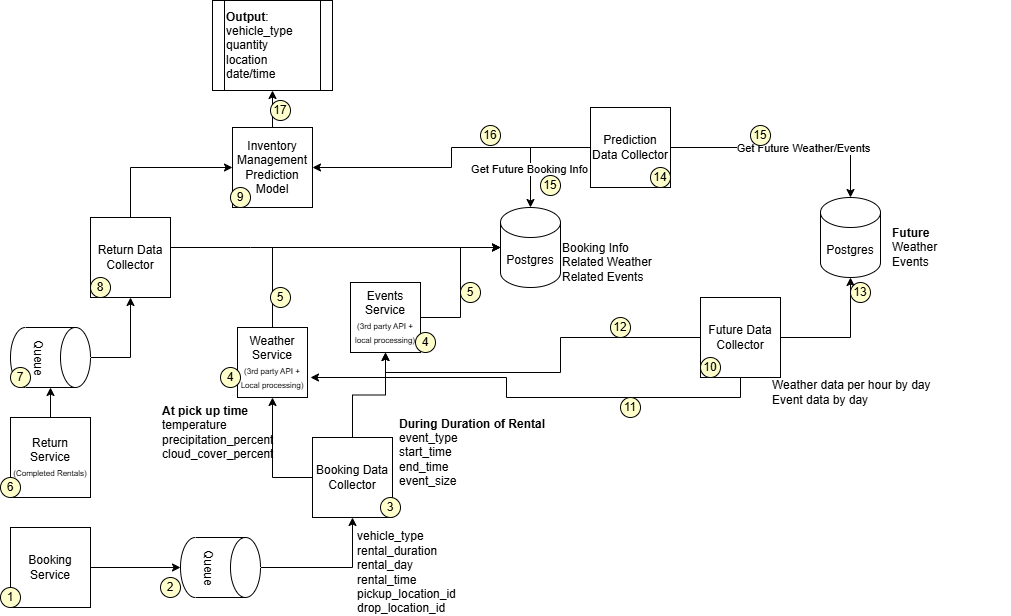

The diagram above was exported from draw.io. Its source (the exported page's mxGraphModel, read from the mxfile embedded in the PNG):
<mxGraphModel dx="1042" dy="527" grid="1" gridSize="10" guides="1" tooltips="1" connect="1" arrows="1" fold="1" page="1" pageScale="1" pageWidth="1100" pageHeight="850" math="0" shadow="0">
  <root>
    <mxCell id="0" />
    <mxCell id="1" parent="0" />
    <mxCell id="y8qr47MPl-I8uRCSpaz8-83" value="" style="edgeStyle=orthogonalEdgeStyle;rounded=0;orthogonalLoop=1;jettySize=auto;html=1;" edge="1" parent="1" source="y8qr47MPl-I8uRCSpaz8-1">
      <mxGeometry relative="1" as="geometry">
        <mxPoint x="292" y="110" as="targetPoint" />
      </mxGeometry>
    </mxCell>
    <mxCell id="y8qr47MPl-I8uRCSpaz8-1" value="Inventory Management Prediction Model" style="whiteSpace=wrap;html=1;aspect=fixed;" vertex="1" parent="1">
      <mxGeometry x="252" y="147" width="80" height="80" as="geometry" />
    </mxCell>
    <mxCell id="y8qr47MPl-I8uRCSpaz8-41" style="edgeStyle=orthogonalEdgeStyle;rounded=0;orthogonalLoop=1;jettySize=auto;html=1;exitX=0.5;exitY=0;exitDx=0;exitDy=0;" edge="1" parent="1" source="y8qr47MPl-I8uRCSpaz8-7" target="y8qr47MPl-I8uRCSpaz8-40">
      <mxGeometry relative="1" as="geometry" />
    </mxCell>
    <mxCell id="y8qr47MPl-I8uRCSpaz8-7" value="Return Service&lt;font style=&quot;font-size: 8px;&quot;&gt; (Completed Rentals)&lt;/font&gt;" style="whiteSpace=wrap;html=1;aspect=fixed;" vertex="1" parent="1">
      <mxGeometry x="30" y="437" width="80" height="80" as="geometry" />
    </mxCell>
    <mxCell id="y8qr47MPl-I8uRCSpaz8-9" value="&lt;div&gt;&lt;span style=&quot;background-color: transparent; color: light-dark(rgb(0, 0, 0), rgb(255, 255, 255));&quot;&gt;&lt;b&gt;At pick up time&lt;/b&gt;&lt;/span&gt;&lt;/div&gt;&lt;div&gt;&lt;span style=&quot;background-color: transparent; color: light-dark(rgb(0, 0, 0), rgb(255, 255, 255));&quot;&gt;temperature&lt;/span&gt;&lt;/div&gt;&lt;div&gt;precipitation_percent&lt;/div&gt;&lt;div&gt;cloud_cover_percent&lt;/div&gt;" style="text;html=1;whiteSpace=wrap;strokeColor=none;fillColor=none;align=left;verticalAlign=middle;rounded=0;" vertex="1" parent="1">
      <mxGeometry x="180" y="437" width="130" height="30" as="geometry" />
    </mxCell>
    <mxCell id="y8qr47MPl-I8uRCSpaz8-10" value="Weather Service&lt;div&gt;&lt;font style=&quot;font-size: 8px;&quot;&gt;(3rd party API + Local processing)&lt;/font&gt;&lt;/div&gt;" style="whiteSpace=wrap;html=1;aspect=fixed;" vertex="1" parent="1">
      <mxGeometry x="257" y="347" width="70" height="70" as="geometry" />
    </mxCell>
    <mxCell id="y8qr47MPl-I8uRCSpaz8-34" style="edgeStyle=orthogonalEdgeStyle;rounded=0;orthogonalLoop=1;jettySize=auto;html=1;exitX=1;exitY=0.5;exitDx=0;exitDy=0;" edge="1" parent="1" source="y8qr47MPl-I8uRCSpaz8-14" target="y8qr47MPl-I8uRCSpaz8-33">
      <mxGeometry relative="1" as="geometry" />
    </mxCell>
    <mxCell id="y8qr47MPl-I8uRCSpaz8-14" value="Events Service&lt;div&gt;&lt;font style=&quot;font-size: 8px;&quot;&gt;(3rd party API + local processing)&lt;/font&gt;&lt;/div&gt;" style="whiteSpace=wrap;html=1;aspect=fixed;" vertex="1" parent="1">
      <mxGeometry x="370" y="302" width="70" height="70" as="geometry" />
    </mxCell>
    <mxCell id="y8qr47MPl-I8uRCSpaz8-17" value="&lt;b&gt;During Duration of Rental&lt;/b&gt;&lt;div style=&quot;text-align: left;&quot;&gt;event_type&lt;/div&gt;&lt;div style=&quot;text-align: left;&quot;&gt;start_time&lt;/div&gt;&lt;div style=&quot;text-align: left;&quot;&gt;end_time&lt;/div&gt;&lt;div style=&quot;text-align: left;&quot;&gt;event_size&lt;/div&gt;" style="text;html=1;whiteSpace=wrap;strokeColor=none;fillColor=none;align=center;verticalAlign=middle;rounded=0;" vertex="1" parent="1">
      <mxGeometry x="412" y="457" width="160" height="30" as="geometry" />
    </mxCell>
    <mxCell id="y8qr47MPl-I8uRCSpaz8-30" style="edgeStyle=orthogonalEdgeStyle;rounded=0;orthogonalLoop=1;jettySize=auto;html=1;exitX=0.5;exitY=0;exitDx=0;exitDy=0;entryX=0.5;entryY=1;entryDx=0;entryDy=0;" edge="1" parent="1" source="y8qr47MPl-I8uRCSpaz8-28" target="y8qr47MPl-I8uRCSpaz8-14">
      <mxGeometry relative="1" as="geometry" />
    </mxCell>
    <mxCell id="y8qr47MPl-I8uRCSpaz8-32" style="edgeStyle=orthogonalEdgeStyle;rounded=0;orthogonalLoop=1;jettySize=auto;html=1;entryX=0.5;entryY=1;entryDx=0;entryDy=0;" edge="1" parent="1" source="y8qr47MPl-I8uRCSpaz8-28" target="y8qr47MPl-I8uRCSpaz8-10">
      <mxGeometry relative="1" as="geometry" />
    </mxCell>
    <mxCell id="y8qr47MPl-I8uRCSpaz8-28" value="Booking Data Collector" style="whiteSpace=wrap;html=1;aspect=fixed;" vertex="1" parent="1">
      <mxGeometry x="332" y="457" width="80" height="80" as="geometry" />
    </mxCell>
    <mxCell id="y8qr47MPl-I8uRCSpaz8-33" value="Postgres" style="shape=cylinder3;whiteSpace=wrap;html=1;boundedLbl=1;backgroundOutline=1;size=15;" vertex="1" parent="1">
      <mxGeometry x="520" y="227" width="60" height="80" as="geometry" />
    </mxCell>
    <mxCell id="y8qr47MPl-I8uRCSpaz8-35" style="edgeStyle=orthogonalEdgeStyle;rounded=0;orthogonalLoop=1;jettySize=auto;html=1;exitX=0.5;exitY=0;exitDx=0;exitDy=0;entryX=0;entryY=0.5;entryDx=0;entryDy=0;entryPerimeter=0;" edge="1" parent="1" source="y8qr47MPl-I8uRCSpaz8-10" target="y8qr47MPl-I8uRCSpaz8-33">
      <mxGeometry relative="1" as="geometry" />
    </mxCell>
    <mxCell id="y8qr47MPl-I8uRCSpaz8-37" style="edgeStyle=orthogonalEdgeStyle;rounded=0;orthogonalLoop=1;jettySize=auto;html=1;exitX=1;exitY=0.5;exitDx=0;exitDy=0;" edge="1" parent="1" source="y8qr47MPl-I8uRCSpaz8-36">
      <mxGeometry relative="1" as="geometry">
        <mxPoint x="200" y="587" as="targetPoint" />
      </mxGeometry>
    </mxCell>
    <mxCell id="y8qr47MPl-I8uRCSpaz8-36" value="Booking Service" style="whiteSpace=wrap;html=1;aspect=fixed;" vertex="1" parent="1">
      <mxGeometry x="30" y="547" width="80" height="80" as="geometry" />
    </mxCell>
    <mxCell id="y8qr47MPl-I8uRCSpaz8-39" style="edgeStyle=orthogonalEdgeStyle;rounded=0;orthogonalLoop=1;jettySize=auto;html=1;entryX=0.5;entryY=1;entryDx=0;entryDy=0;" edge="1" parent="1" source="y8qr47MPl-I8uRCSpaz8-38" target="y8qr47MPl-I8uRCSpaz8-28">
      <mxGeometry relative="1" as="geometry" />
    </mxCell>
    <mxCell id="y8qr47MPl-I8uRCSpaz8-38" value="Queue" style="shape=cylinder3;whiteSpace=wrap;html=1;boundedLbl=1;backgroundOutline=1;size=15;rotation=90;" vertex="1" parent="1">
      <mxGeometry x="210" y="547" width="60" height="80" as="geometry" />
    </mxCell>
    <mxCell id="y8qr47MPl-I8uRCSpaz8-43" style="edgeStyle=orthogonalEdgeStyle;rounded=0;orthogonalLoop=1;jettySize=auto;html=1;entryX=0.5;entryY=1;entryDx=0;entryDy=0;" edge="1" parent="1" source="y8qr47MPl-I8uRCSpaz8-40" target="y8qr47MPl-I8uRCSpaz8-42">
      <mxGeometry relative="1" as="geometry">
        <Array as="points">
          <mxPoint x="150" y="377" />
        </Array>
      </mxGeometry>
    </mxCell>
    <mxCell id="y8qr47MPl-I8uRCSpaz8-40" value="Queue" style="shape=cylinder3;whiteSpace=wrap;html=1;boundedLbl=1;backgroundOutline=1;size=15;rotation=90;" vertex="1" parent="1">
      <mxGeometry x="40" y="337" width="60" height="80" as="geometry" />
    </mxCell>
    <mxCell id="y8qr47MPl-I8uRCSpaz8-45" style="edgeStyle=orthogonalEdgeStyle;rounded=0;orthogonalLoop=1;jettySize=auto;html=1;entryX=0;entryY=0.5;entryDx=0;entryDy=0;exitX=0.5;exitY=0;exitDx=0;exitDy=0;" edge="1" parent="1" source="y8qr47MPl-I8uRCSpaz8-42" target="y8qr47MPl-I8uRCSpaz8-1">
      <mxGeometry relative="1" as="geometry">
        <mxPoint x="140" y="217" as="sourcePoint" />
        <mxPoint x="202" y="127" as="targetPoint" />
      </mxGeometry>
    </mxCell>
    <mxCell id="y8qr47MPl-I8uRCSpaz8-42" value="Return Data Collector" style="whiteSpace=wrap;html=1;aspect=fixed;" vertex="1" parent="1">
      <mxGeometry x="110" y="237" width="80" height="80" as="geometry" />
    </mxCell>
    <mxCell id="y8qr47MPl-I8uRCSpaz8-44" style="edgeStyle=orthogonalEdgeStyle;rounded=0;orthogonalLoop=1;jettySize=auto;html=1;entryX=0;entryY=0.5;entryDx=0;entryDy=0;entryPerimeter=0;" edge="1" parent="1" source="y8qr47MPl-I8uRCSpaz8-42" target="y8qr47MPl-I8uRCSpaz8-33">
      <mxGeometry relative="1" as="geometry">
        <Array as="points">
          <mxPoint x="270" y="267" />
          <mxPoint x="270" y="267" />
        </Array>
      </mxGeometry>
    </mxCell>
    <mxCell id="y8qr47MPl-I8uRCSpaz8-46" value="&lt;div&gt;Booking Info&lt;div&gt;Related Weather&lt;/div&gt;&lt;div&gt;Related Events&lt;/div&gt;&lt;/div&gt;" style="text;html=1;whiteSpace=wrap;strokeColor=none;fillColor=none;align=left;verticalAlign=middle;rounded=0;" vertex="1" parent="1">
      <mxGeometry x="580" y="267" width="120" height="30" as="geometry" />
    </mxCell>
    <mxCell id="y8qr47MPl-I8uRCSpaz8-47" value="&lt;span style=&quot;&quot;&gt;vehicle_type&lt;/span&gt;&lt;div style=&quot;&quot;&gt;rental_duration&lt;/div&gt;&lt;div style=&quot;&quot;&gt;rental_day&lt;/div&gt;&lt;div style=&quot;&quot;&gt;rental_time&lt;/div&gt;&lt;div style=&quot;&quot;&gt;pickup_location_id&lt;/div&gt;&lt;div style=&quot;&quot;&gt;drop_location_id&lt;/div&gt;" style="text;html=1;whiteSpace=wrap;strokeColor=none;fillColor=none;align=left;verticalAlign=middle;rounded=0;" vertex="1" parent="1">
      <mxGeometry x="375" y="577" width="60" height="30" as="geometry" />
    </mxCell>
    <mxCell id="y8qr47MPl-I8uRCSpaz8-48" value="1" style="ellipse;whiteSpace=wrap;html=1;aspect=fixed;fillColor=#FFFFCC;" vertex="1" parent="1">
      <mxGeometry x="20" y="607" width="20" height="20" as="geometry" />
    </mxCell>
    <mxCell id="y8qr47MPl-I8uRCSpaz8-49" value="2" style="ellipse;whiteSpace=wrap;html=1;aspect=fixed;fillColor=#FFFFCC;" vertex="1" parent="1">
      <mxGeometry x="180" y="597" width="20" height="20" as="geometry" />
    </mxCell>
    <mxCell id="y8qr47MPl-I8uRCSpaz8-50" value="3" style="ellipse;whiteSpace=wrap;html=1;aspect=fixed;fillColor=#FFFFCC;" vertex="1" parent="1">
      <mxGeometry x="400" y="517" width="20" height="20" as="geometry" />
    </mxCell>
    <mxCell id="y8qr47MPl-I8uRCSpaz8-51" value="4" style="ellipse;whiteSpace=wrap;html=1;aspect=fixed;fillColor=#FFFFCC;" vertex="1" parent="1">
      <mxGeometry x="240" y="387" width="20" height="20" as="geometry" />
    </mxCell>
    <mxCell id="y8qr47MPl-I8uRCSpaz8-52" value="4" style="ellipse;whiteSpace=wrap;html=1;aspect=fixed;fillColor=#FFFFCC;" vertex="1" parent="1">
      <mxGeometry x="435" y="352" width="20" height="20" as="geometry" />
    </mxCell>
    <mxCell id="y8qr47MPl-I8uRCSpaz8-53" value="5" style="ellipse;whiteSpace=wrap;html=1;aspect=fixed;fillColor=#FFFFCC;" vertex="1" parent="1">
      <mxGeometry x="480" y="302" width="20" height="20" as="geometry" />
    </mxCell>
    <mxCell id="y8qr47MPl-I8uRCSpaz8-54" value="5" style="ellipse;whiteSpace=wrap;html=1;aspect=fixed;fillColor=#FFFFCC;" vertex="1" parent="1">
      <mxGeometry x="290" y="307" width="20" height="20" as="geometry" />
    </mxCell>
    <mxCell id="y8qr47MPl-I8uRCSpaz8-55" value="6" style="ellipse;whiteSpace=wrap;html=1;aspect=fixed;fillColor=#FFFFCC;" vertex="1" parent="1">
      <mxGeometry x="20" y="497" width="20" height="20" as="geometry" />
    </mxCell>
    <mxCell id="y8qr47MPl-I8uRCSpaz8-56" value="7" style="ellipse;whiteSpace=wrap;html=1;aspect=fixed;fillColor=#FFFFCC;" vertex="1" parent="1">
      <mxGeometry x="30" y="387" width="20" height="20" as="geometry" />
    </mxCell>
    <mxCell id="y8qr47MPl-I8uRCSpaz8-57" value="8" style="ellipse;whiteSpace=wrap;html=1;aspect=fixed;fillColor=#FFFFCC;" vertex="1" parent="1">
      <mxGeometry x="110" y="297" width="20" height="20" as="geometry" />
    </mxCell>
    <mxCell id="y8qr47MPl-I8uRCSpaz8-58" value="9" style="ellipse;whiteSpace=wrap;html=1;aspect=fixed;fillColor=#FFFFCC;" vertex="1" parent="1">
      <mxGeometry x="250" y="207" width="20" height="20" as="geometry" />
    </mxCell>
    <mxCell id="y8qr47MPl-I8uRCSpaz8-68" style="edgeStyle=orthogonalEdgeStyle;rounded=0;orthogonalLoop=1;jettySize=auto;html=1;exitX=0;exitY=0.5;exitDx=0;exitDy=0;entryX=0.5;entryY=1;entryDx=0;entryDy=0;" edge="1" parent="1" source="y8qr47MPl-I8uRCSpaz8-59" target="y8qr47MPl-I8uRCSpaz8-14">
      <mxGeometry relative="1" as="geometry" />
    </mxCell>
    <mxCell id="y8qr47MPl-I8uRCSpaz8-69" style="edgeStyle=orthogonalEdgeStyle;rounded=0;orthogonalLoop=1;jettySize=auto;html=1;exitX=0.5;exitY=1;exitDx=0;exitDy=0;" edge="1" parent="1" source="y8qr47MPl-I8uRCSpaz8-59">
      <mxGeometry relative="1" as="geometry">
        <mxPoint x="330" y="397" as="targetPoint" />
        <Array as="points">
          <mxPoint x="760" y="417" />
          <mxPoint x="526" y="417" />
          <mxPoint x="526" y="397" />
        </Array>
      </mxGeometry>
    </mxCell>
    <mxCell id="y8qr47MPl-I8uRCSpaz8-59" value="Future Data Collector" style="whiteSpace=wrap;html=1;aspect=fixed;" vertex="1" parent="1">
      <mxGeometry x="720" y="317" width="80" height="80" as="geometry" />
    </mxCell>
    <mxCell id="y8qr47MPl-I8uRCSpaz8-63" value="Postgres" style="shape=cylinder3;whiteSpace=wrap;html=1;boundedLbl=1;backgroundOutline=1;size=15;" vertex="1" parent="1">
      <mxGeometry x="840" y="217" width="60" height="80" as="geometry" />
    </mxCell>
    <mxCell id="y8qr47MPl-I8uRCSpaz8-64" value="&lt;b&gt;Future&lt;/b&gt;&lt;div&gt;&lt;div&gt;Weather&lt;/div&gt;&lt;div&gt;Events&lt;/div&gt;&lt;/div&gt;" style="text;html=1;whiteSpace=wrap;strokeColor=none;fillColor=none;align=left;verticalAlign=middle;rounded=0;" vertex="1" parent="1">
      <mxGeometry x="910" y="252" width="120" height="30" as="geometry" />
    </mxCell>
    <mxCell id="y8qr47MPl-I8uRCSpaz8-66" style="edgeStyle=orthogonalEdgeStyle;rounded=0;orthogonalLoop=1;jettySize=auto;html=1;entryX=0.5;entryY=1;entryDx=0;entryDy=0;entryPerimeter=0;" edge="1" parent="1" source="y8qr47MPl-I8uRCSpaz8-59" target="y8qr47MPl-I8uRCSpaz8-63">
      <mxGeometry relative="1" as="geometry" />
    </mxCell>
    <mxCell id="y8qr47MPl-I8uRCSpaz8-67" value="Weather data per hour by day&lt;div&gt;Event data by day&lt;/div&gt;" style="text;html=1;whiteSpace=wrap;strokeColor=none;fillColor=none;align=left;verticalAlign=middle;rounded=0;" vertex="1" parent="1">
      <mxGeometry x="790" y="397" width="180" height="30" as="geometry" />
    </mxCell>
    <mxCell id="y8qr47MPl-I8uRCSpaz8-71" value="10" style="ellipse;whiteSpace=wrap;html=1;aspect=fixed;fillColor=#FFFFCC;" vertex="1" parent="1">
      <mxGeometry x="720" y="377" width="20" height="20" as="geometry" />
    </mxCell>
    <mxCell id="y8qr47MPl-I8uRCSpaz8-72" value="11" style="ellipse;whiteSpace=wrap;html=1;aspect=fixed;fillColor=#FFFFCC;" vertex="1" parent="1">
      <mxGeometry x="640" y="417" width="20" height="20" as="geometry" />
    </mxCell>
    <mxCell id="y8qr47MPl-I8uRCSpaz8-73" value="12" style="ellipse;whiteSpace=wrap;html=1;aspect=fixed;fillColor=#FFFFCC;" vertex="1" parent="1">
      <mxGeometry x="630" y="337" width="20" height="20" as="geometry" />
    </mxCell>
    <mxCell id="y8qr47MPl-I8uRCSpaz8-74" value="13" style="ellipse;whiteSpace=wrap;html=1;aspect=fixed;fillColor=#FFFFCC;" vertex="1" parent="1">
      <mxGeometry x="870" y="302" width="20" height="20" as="geometry" />
    </mxCell>
    <mxCell id="y8qr47MPl-I8uRCSpaz8-81" style="edgeStyle=orthogonalEdgeStyle;rounded=0;orthogonalLoop=1;jettySize=auto;html=1;entryX=1;entryY=0.5;entryDx=0;entryDy=0;" edge="1" parent="1" source="y8qr47MPl-I8uRCSpaz8-77" target="y8qr47MPl-I8uRCSpaz8-1">
      <mxGeometry relative="1" as="geometry" />
    </mxCell>
    <mxCell id="y8qr47MPl-I8uRCSpaz8-77" value="Prediction Data Collector" style="whiteSpace=wrap;html=1;aspect=fixed;" vertex="1" parent="1">
      <mxGeometry x="610" y="127" width="80" height="80" as="geometry" />
    </mxCell>
    <mxCell id="y8qr47MPl-I8uRCSpaz8-79" style="edgeStyle=orthogonalEdgeStyle;rounded=0;orthogonalLoop=1;jettySize=auto;html=1;entryX=0.5;entryY=0;entryDx=0;entryDy=0;entryPerimeter=0;" edge="1" parent="1" source="y8qr47MPl-I8uRCSpaz8-77" target="y8qr47MPl-I8uRCSpaz8-63">
      <mxGeometry relative="1" as="geometry" />
    </mxCell>
    <mxCell id="y8qr47MPl-I8uRCSpaz8-91" value="Get Future Weather/Events" style="edgeLabel;html=1;align=center;verticalAlign=middle;resizable=0;points=[];" vertex="1" connectable="0" parent="y8qr47MPl-I8uRCSpaz8-79">
      <mxGeometry x="0.1478" relative="1" as="geometry">
        <mxPoint as="offset" />
      </mxGeometry>
    </mxCell>
    <mxCell id="y8qr47MPl-I8uRCSpaz8-80" style="edgeStyle=orthogonalEdgeStyle;rounded=0;orthogonalLoop=1;jettySize=auto;html=1;entryX=0.5;entryY=0;entryDx=0;entryDy=0;entryPerimeter=0;" edge="1" parent="1" source="y8qr47MPl-I8uRCSpaz8-77" target="y8qr47MPl-I8uRCSpaz8-33">
      <mxGeometry relative="1" as="geometry" />
    </mxCell>
    <mxCell id="y8qr47MPl-I8uRCSpaz8-90" value="Get Future Booking Info" style="edgeLabel;html=1;align=center;verticalAlign=middle;resizable=0;points=[];" vertex="1" connectable="0" parent="y8qr47MPl-I8uRCSpaz8-80">
      <mxGeometry x="0.3533" y="-2" relative="1" as="geometry">
        <mxPoint as="offset" />
      </mxGeometry>
    </mxCell>
    <mxCell id="y8qr47MPl-I8uRCSpaz8-84" value="&lt;b&gt;Output&lt;/b&gt;:&lt;div&gt;vehicle_type&lt;/div&gt;&lt;div&gt;quantity&lt;/div&gt;&lt;div&gt;location&lt;/div&gt;&lt;div&gt;date/time&lt;/div&gt;" style="shape=process;whiteSpace=wrap;html=1;backgroundOutline=1;align=left;" vertex="1" parent="1">
      <mxGeometry x="232" y="20" width="120" height="90" as="geometry" />
    </mxCell>
    <mxCell id="y8qr47MPl-I8uRCSpaz8-85" value="14" style="ellipse;whiteSpace=wrap;html=1;aspect=fixed;fillColor=#FFFFCC;" vertex="1" parent="1">
      <mxGeometry x="670" y="187" width="20" height="20" as="geometry" />
    </mxCell>
    <mxCell id="y8qr47MPl-I8uRCSpaz8-86" value="15" style="ellipse;whiteSpace=wrap;html=1;aspect=fixed;fillColor=#FFFFCC;" vertex="1" parent="1">
      <mxGeometry x="770" y="145" width="20" height="20" as="geometry" />
    </mxCell>
    <mxCell id="y8qr47MPl-I8uRCSpaz8-87" value="15" style="ellipse;whiteSpace=wrap;html=1;aspect=fixed;fillColor=#FFFFCC;" vertex="1" parent="1">
      <mxGeometry x="560" y="195" width="20" height="20" as="geometry" />
    </mxCell>
    <mxCell id="y8qr47MPl-I8uRCSpaz8-88" value="16" style="ellipse;whiteSpace=wrap;html=1;aspect=fixed;fillColor=#FFFFCC;" vertex="1" parent="1">
      <mxGeometry x="500" y="145" width="20" height="20" as="geometry" />
    </mxCell>
    <mxCell id="y8qr47MPl-I8uRCSpaz8-89" value="17" style="ellipse;whiteSpace=wrap;html=1;aspect=fixed;fillColor=#FFFFCC;" vertex="1" parent="1">
      <mxGeometry x="290" y="120" width="20" height="20" as="geometry" />
    </mxCell>
  </root>
</mxGraphModel>